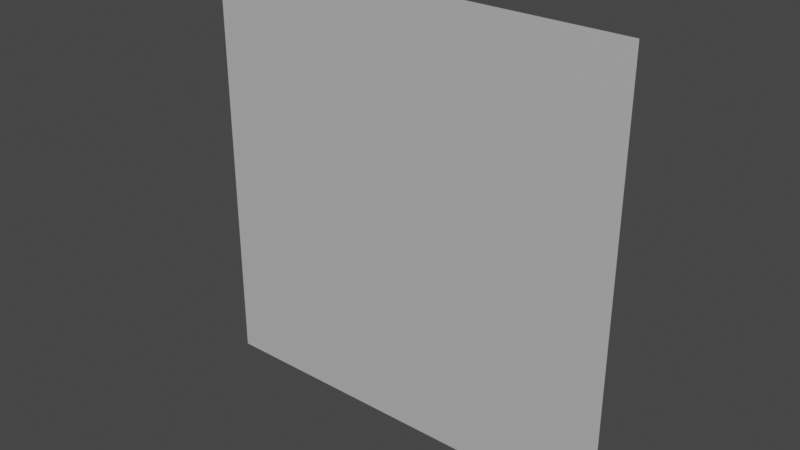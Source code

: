 # Source: picker.blend  (saved by Blender 3.3.6; exported with 4.5.12 LTS)
import bpy
from mathutils import Matrix  # noqa: F401  (used for matrix-valued properties, if any)

bpy.ops.wm.read_factory_settings(use_empty=True)
scene = bpy.context.scene
scene.name = 'Scene'

# ---- collections
col_collection = bpy.data.collections.new('Collection'); scene.collection.children.link(col_collection)

# ---- materials (node trees are filled in below, after node groups)
mat_material = bpy.data.materials.new('Material')
mat_material.use_transparent_shadow = False

# ---- material node trees
mat_material.use_nodes = True; mat_material.node_tree.nodes.clear()
_N = mat_material.node_tree.nodes; _L = mat_material.node_tree.links
n0 = _N.new('ShaderNodeBsdfPrincipled'); n0.name = 'Principled BSDF'; n0.location = (10, 300)
n0.distribution = 'GGX'
n0.subsurface_method = 'RANDOM_WALK_SKIN'
n0.inputs[3].default_value = 1.45
n0.inputs[27].default_value = (0.0, 0.0, 0.0, 1.0)
n0.inputs[28].default_value = 1.0
n1 = _N.new('ShaderNodeOutputMaterial'); n1.name = 'Material Output'; n1.location = (300, 300)
n2 = _N.new('ShaderNodeRGB'); n2.name = 'RGB'; n2.location = (-280, 260)
n2.outputs[0].default_value = (0.5, 0.5, 0.5, 1.0)
_L.new(n0.outputs[0], n1.inputs[0])
_L.new(n2.outputs[0], n0.inputs[0])
n1.is_active_output = True

# ---- world
world_world = bpy.data.worlds.new('World'); scene.world = world_world
world_world.use_nodes = True; world_world.node_tree.nodes.clear()
_N = world_world.node_tree.nodes; _L = world_world.node_tree.links
n0 = _N.new('ShaderNodeOutputWorld'); n0.name = 'World Output'; n0.location = (300, 300)
n1 = _N.new('ShaderNodeBackground'); n1.name = 'Background'; n1.location = (10, 300)
n1.inputs[0].default_value = (0.05088, 0.05088, 0.05088, 1.0)
_L.new(n1.outputs[0], n0.inputs[0])
n0.is_active_output = True
world_world.color = (0.05088, 0.05088, 0.05088)
world_world.use_sun_shadow = False
world_world.sun_shadow_jitter_overblur = 0.0

# ---- meshes
me_plane = bpy.data.meshes.new('Plane')
me_plane.from_pydata([(-1.0, -1.0, 0.0), (1.0, -1.0, 0.0), (-1.0, 1.0, 0.0), (1.0, 1.0, 0.0)], [], [(0, 1, 3, 2)])
_uv = me_plane.uv_layers.new(name='UVMap')
_uv.uv.foreach_set('vector', [0.0, 0.0, 1.0, 0.0, 1.0, 1.0, 0.0, 1.0])
me_plane.materials.append(mat_material)
me_plane.update()

# ---- objects
ob_plane = bpy.data.objects.new('Plane', me_plane)

# ---- transforms, parenting, visibility, modifiers, constraints
ob_plane.location = (0.0, 0.0, 0.0)
ob_plane.rotation_euler = (1.571, -0.0, 3.142)

# ---- collection membership
col_collection.objects.link(ob_plane)

# ---- scene / render settings (as saved in the file)
scene.frame_start = 1; scene.frame_end = 250; scene.frame_set(1)
scene.render.engine = 'BLENDER_EEVEE_NEXT'
scene.cycles.sampling_pattern = 'TABULATED_SOBOL'
scene.cycles.use_light_tree = False
scene.view_settings.view_transform = 'Filmic'
bpy.context.view_layer.update()

# ---- added for rendering (the .blend has no active camera and no usable light): camera, sun
cam_auto = bpy.data.cameras.new('AutoCamera')
cam_auto.lens = 50.0
cam_auto.sensor_width = 36.0
cam_auto.clip_end = 1000.0
ob_auto_camera = bpy.data.objects.new('AutoCamera', cam_auto)
scene.collection.objects.link(ob_auto_camera)
ob_auto_camera.location = (2.61693, -3.14032, 2.09354)
ob_auto_camera.rotation_euler = (1.09748, -7.21219e-08, 0.694738)
scene.camera = ob_auto_camera
light_auto_sun = bpy.data.lights.new('AutoSun', 'SUN')
light_auto_sun.energy = 3.0
light_auto_sun.angle = 0.0523599
ob_auto_sun = bpy.data.objects.new('AutoSun', light_auto_sun)
scene.collection.objects.link(ob_auto_sun)
ob_auto_sun.rotation_euler = (0.872665, 0.174533, 0.523599)
bpy.context.view_layer.update()
